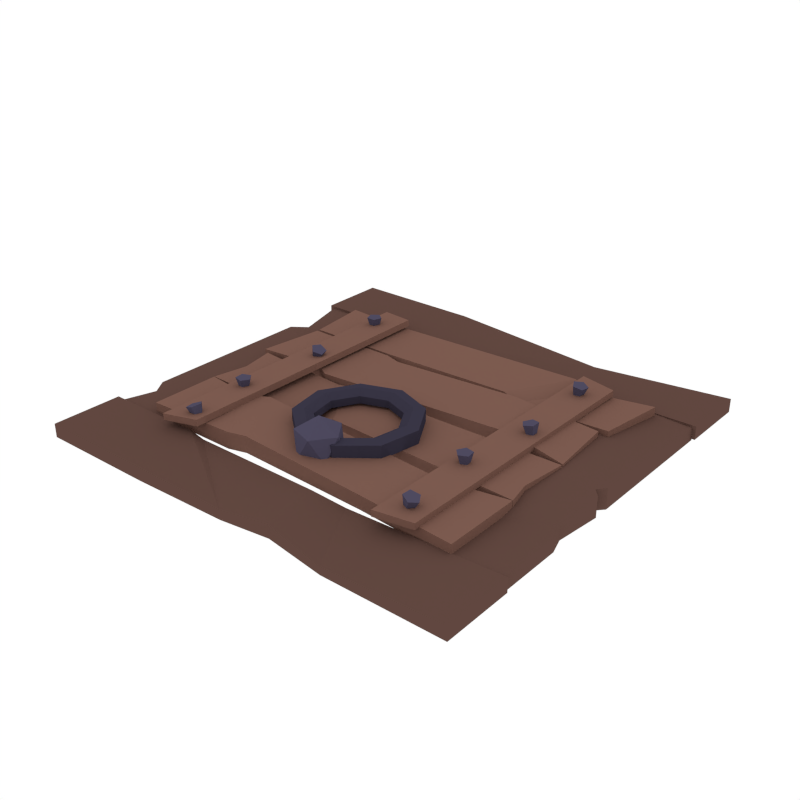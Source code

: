 # Source: Trapdoor.blend  (saved by Blender 2.79.0; exported with 4.5.12 LTS)
import bpy
from mathutils import Matrix  # noqa: F401  (used for matrix-valued properties, if any)

bpy.ops.wm.read_factory_settings(use_empty=True)
scene = bpy.context.scene
scene.name = 'Scene'

# ---- collections
col_collection_1 = bpy.data.collections.new('Collection 1'); scene.collection.children.link(col_collection_1)

# ---- materials (node trees are filled in below, after node groups)
mat_metal = bpy.data.materials.new('Metal')
mat_metal.alpha_threshold = 0.0
mat_metal.diffuse_color = (0.07699, 0.06833, 0.1149, 1.0)
mat_metal.roughness = 0.5
mat_darkmetal = bpy.data.materials.new('DarkMetal')
mat_darkmetal.alpha_threshold = 0.0
mat_darkmetal.diffuse_color = (0.04147, 0.03704, 0.06072, 1.0)
mat_darkmetal.roughness = 0.5
mat_wood = bpy.data.materials.new('Wood')
mat_wood.alpha_threshold = 0.0
mat_wood.diffuse_color = (0.2019, 0.104, 0.07929, 1.0)
mat_wood.roughness = 0.5
mat_darkwood = bpy.data.materials.new('DarkWood')
mat_darkwood.alpha_threshold = 0.0
mat_darkwood.diffuse_color = (0.1193, 0.06328, 0.05077, 1.0)
mat_darkwood.roughness = 0.5

# ---- material node trees

# ---- world
world_world = bpy.data.worlds.new('World'); scene.world = world_world
world_world.color = (1.0, 1.0, 1.0)
world_world.use_sun_shadow = False
world_world.sun_shadow_jitter_overblur = 0.0
world_world.cycles.sampling_method = 'NONE'
world_world.cycles.sample_map_resolution = 256

# ---- meshes
me_cylinder_006 = bpy.data.meshes.new('Cylinder.006')
me_cylinder_006.from_pydata([(0.5009, 0.1044, 0.03756), (0.4871, 0.1191, 0.0977), (0.5157, 0.09917, 0.03981), (0.5208, 0.1071, 0.1028), (0.5153, 0.08334, 0.03968), (0.52, 0.071, 0.1025), (0.5003, 0.07881, 0.03735), (0.4858, 0.06066, 0.09722), (0.4914, 0.09184, 0.03604), (0.4655, 0.09039, 0.09423), (0.4614, 0.456, 0.03889), (0.4706, 0.471, 0.09984), (0.4753, 0.4489, 0.03619), (0.5022, 0.4547, 0.09366), (0.4729, 0.4332, 0.03654), (0.4967, 0.419, 0.09447), (0.4575, 0.4307, 0.03947), (0.4616, 0.4133, 0.1011), (0.4504, 0.4448, 0.04092), (0.4455, 0.4454, 0.1045), (0.4565, -0.1994, 0.03779), (0.468, -0.1888, 0.09927), (0.4584, -0.2151, 0.03779), (0.4723, -0.2247, 0.09927), (0.444, -0.2218, 0.03779), (0.4395, -0.2398, 0.09927), (0.4333, -0.2101, 0.03779), (0.4149, -0.2133, 0.09927), (0.441, -0.1963, 0.03779), (0.4325, -0.1818, 0.09927), (0.4706, -0.5065, 0.03786), (0.4944, -0.493, 0.09508), (0.4789, -0.5197, 0.03502), (0.5132, -0.5231, 0.08859), (0.4694, -0.5321, 0.03777), (0.4916, -0.5514, 0.09489), (0.4553, -0.5265, 0.04232), (0.4594, -0.5386, 0.1053), (0.456, -0.5107, 0.04237), (0.4611, -0.5026, 0.1054), (-0.4531, -0.5244, 0.04051), (-0.4723, -0.5103, 0.09929), (-0.4421, -0.5351, 0.04422), (-0.4471, -0.5347, 0.1078), (-0.4481, -0.5495, 0.04169), (-0.4609, -0.5676, 0.102), (-0.463, -0.5477, 0.03642), (-0.4948, -0.5635, 0.08996), (-0.466, -0.5322, 0.03569), (-0.5018, -0.5281, 0.08829), (-0.4958, -0.2707, 0.03779), (-0.492, -0.2556, 0.09927), (-0.4856, -0.2829, 0.03779), (-0.4688, -0.2833, 0.09927), (-0.494, -0.2963, 0.03779), (-0.4879, -0.3139, 0.09927), (-0.5093, -0.2925, 0.03779), (-0.523, -0.3052, 0.09927), (-0.5104, -0.2767, 0.03779), (-0.5255, -0.2691, 0.09927), (-0.4785, 0.08563, 0.03677), (-0.4448, 0.09559, 0.08955), (-0.4753, 0.07025, 0.03485), (-0.4374, 0.06049, 0.08517), (-0.4878, 0.06196, 0.03994), (-0.4659, 0.04156, 0.09679), (-0.4987, 0.07221, 0.04501), (-0.4909, 0.06496, 0.1084), (-0.493, 0.08684, 0.04305), (-0.4778, 0.09835, 0.1039), (-0.503, 0.4588, 0.03779), (-0.503, 0.4744, 0.09927), (-0.4902, 0.4495, 0.03779), (-0.4738, 0.4532, 0.09927), (-0.4951, 0.4344, 0.03779), (-0.4849, 0.4188, 0.09927), (-0.5109, 0.4344, 0.03779), (-0.5211, 0.4188, 0.09927), (-0.5158, 0.4495, 0.03779), (-0.5322, 0.4532, 0.09927), (0.001953, 0.01366, 0.09247), (0.001953, -0.02936, 0.09895), (0.001953, -0.06385, 0.08081), (0.001953, -0.06385, 0.05171), (0.001953, -0.02936, 0.03356), (0.001953, 0.01366, 0.04004), (-0.1492, -0.04134, 0.09247), (-0.1215, -0.07429, 0.09895), (-0.09933, -0.1007, 0.08081), (-0.09933, -0.1007, 0.05171), (-0.1215, -0.07429, 0.03356), (-0.1492, -0.04134, 0.04004), (-0.2296, -0.1806, 0.09247), (-0.1872, -0.1881, 0.09895), (-0.1532, -0.1941, 0.08081), (-0.1532, -0.1941, 0.05171), (-0.1872, -0.1881, 0.03356), (-0.2296, -0.1806, 0.04004), (-0.2016, -0.339, 0.09247), (-0.1644, -0.3175, 0.09895), (-0.1345, -0.3002, 0.08081), (-0.1345, -0.3002, 0.05171), (-0.1644, -0.3175, 0.03356), (-0.2016, -0.339, 0.04004), (-0.07845, -0.4423, 0.09247), (-0.06374, -0.4019, 0.09895), (-0.05194, -0.3695, 0.08081), (-0.05194, -0.3695, 0.05171), (-0.06374, -0.4019, 0.03356), (-0.07845, -0.4423, 0.04004), (0.08236, -0.4423, 0.09247), (0.06764, -0.4019, 0.09895), (0.05585, -0.3695, 0.08081), (0.05585, -0.3695, 0.05171), (0.06764, -0.4019, 0.03356), (0.08236, -0.4423, 0.04004), (0.2055, -0.339, 0.09247), (0.1683, -0.3175, 0.09895), (0.1384, -0.3002, 0.08081), (0.1384, -0.3002, 0.05171), (0.1683, -0.3175, 0.03356), (0.2055, -0.339, 0.04004), (0.2335, -0.1806, 0.09247), (0.1911, -0.1881, 0.09895), (0.1571, -0.1941, 0.08081), (0.1571, -0.1941, 0.05171), (0.1911, -0.1881, 0.03356), (0.2335, -0.1806, 0.04004), (0.1531, -0.04134, 0.09247), (0.1254, -0.07429, 0.09895), (0.1032, -0.1007, 0.08081), (0.1032, -0.1007, 0.05171), (0.1254, -0.07429, 0.03356), (0.1531, -0.04134, 0.04004), (0.001953, -0.416, -0.02436), (0.07094, -0.4661, 0.02834), (-0.0244, -0.4971, 0.02834), (-0.08332, -0.416, 0.02834), (-0.0244, -0.3349, 0.02834), (0.07094, -0.3659, 0.02834), (0.0283, -0.4971, 0.1136), (-0.06703, -0.4661, 0.1136), (-0.06703, -0.3659, 0.1136), (0.0283, -0.3349, 0.1136), (0.08722, -0.416, 0.1136), (0.001953, -0.416, 0.1663), (0.581, -0.5811, 0.004837), (0.8576, -0.5811, 0.004837), (0.581, -0.5811, -0.04884), (0.8576, -0.5811, -0.04884), (0.8726, 0.5734, 0.01418), (0.8726, 0.8501, 0.01418), (0.8726, 0.5734, -0.0395), (0.8726, 0.8501, -0.0395), (0.581, 0.01405, 0.03072), (0.8576, -0.06793, 0.03072), (0.581, 0.01405, -0.04884), (0.8576, -0.06793, -0.04884), (0.1962, 0.6042, -0.008829), (0.3262, 0.8016, -0.004994), (0.1962, 0.6042, -0.0395), (0.3262, 0.8016, -0.03566), (0.623, -0.4448, 0.004837), (0.8576, -0.3117, 0.004837), (0.623, -0.4448, -0.04884), (0.8576, -0.3117, -0.04884), (0.581, -0.3809, 0.004837), (0.8379, -0.2477, 0.004837), (0.581, -0.3809, -0.04884), (0.8379, -0.2477, -0.04884), (0.8303, -0.03681, 0.03072), (0.581, 0.04517, 0.03072), (0.581, 0.6066, 0.004837), (0.8576, 0.5812, 0.004837), (0.8303, -0.03681, -0.04884), (0.581, 0.04517, -0.04884), (0.581, 0.6066, -0.04884), (0.8576, 0.5812, -0.04884), (0.8726, -0.5733, 0.01418), (0.8726, -0.8499, 0.01418), (0.8726, -0.5733, -0.0395), (0.8726, -0.8499, -0.0395), (0.5957, 0.07629, 0.03072), (0.8576, -0.00569, 0.03072), (0.5957, 0.07629, -0.04884), (0.8576, -0.00569, -0.04884), (0.1318, -0.5913, 0.01418), (0.1645, -0.8143, 0.01418), (0.1318, -0.5913, -0.0395), (0.1645, -0.8143, -0.0395), (0.2608, -0.5733, -0.008319), (0.4097, -0.8499, -0.008319), (0.2608, -0.5733, -0.0395), (0.4097, -0.8499, -0.0395), (-0.8537, 0.5812, 0.004837), (-0.5771, 0.5812, 0.004837), (-0.8537, 0.5812, -0.04884), (-0.5771, 0.5812, -0.04884), (-0.8687, 0.5734, 0.01418), (-0.8687, 0.8501, 0.01418), (-0.8687, 0.5734, -0.0395), (-0.8687, 0.8501, -0.0395), (-0.1923, 0.5734, 0.01418), (-0.3431, 0.8433, 0.01801), (-0.1923, 0.5734, -0.0395), (-0.3431, 0.8433, -0.03566), (-0.2569, 0.5734, 0.01418), (-0.4057, 0.8501, 0.01418), (-0.2569, 0.5734, -0.0395), (-0.4057, 0.8501, -0.0395), (-0.8117, 0.3712, -0.006666), (-0.5771, 0.2381, -0.006667), (-0.8117, 0.3712, -0.04884), (-0.5771, 0.2381, -0.04884), (-0.8537, 0.3072, 0.004837), (-0.5968, 0.1741, 0.004837), (-0.8537, 0.3072, -0.04884), (-0.5968, 0.1741, -0.04884), (-0.8537, -0.5811, 0.004837), (-0.5771, -0.5811, 0.004837), (-0.8537, -0.5811, -0.04884), (-0.5771, -0.5811, -0.04884), (-0.8687, -0.5733, 0.01418), (-0.8687, -0.8499, 0.01418), (-0.8687, -0.5733, -0.0395), (-0.8687, -0.8499, -0.0395), (-0.4025, -0.5733, -0.001078), (-0.02192, -0.8431, 0.002757), (-0.4025, -0.5733, -0.0395), (-0.02192, -0.8431, -0.03566), (-0.4671, -0.5733, 0.01418), (-0.4057, -0.8499, 0.01418), (-0.4671, -0.5733, -0.0395), (-0.4057, -0.8499, -0.0395), (-0.8117, -0.4448, 0.004837), (-0.5771, -0.3117, 0.004837), (-0.8117, -0.4448, -0.04884), (-0.5771, -0.3117, -0.04884), (-0.8537, -0.3809, 0.004837), (-0.5968, -0.2477, 0.004837), (-0.8537, -0.3809, -0.04884), (-0.5968, -0.2477, -0.04884), (0.7135, 0.567, 0.04064), (0.6771, 0.3031, 0.04064), (0.7135, 0.567, -0.01304), (0.6771, 0.3031, -0.01304), (0.4464, 0.5377, 0.02538), (0.3001, 0.3031, 0.02538), (0.4464, 0.5377, -0.01304), (0.3001, 0.3031, -0.01304), (0.3761, 0.5798, 0.04064), (0.2298, 0.3229, 0.04064), (0.3761, 0.5798, -0.01304), (0.2298, 0.3229, -0.01304), (-0.7093, 0.556, 0.04064), (-0.6812, 0.3031, 0.04064), (-0.7093, 0.556, -0.01304), (-0.6812, 0.3031, -0.01304), (-0.4504, 0.5377, 0.04064), (-0.3041, 0.3031, 0.04064), (-0.4504, 0.5377, -0.01304), (-0.3041, 0.3031, -0.01304), (-0.7143, 0.02625, 0.04064), (-0.6812, 0.2901, 0.04064), (-0.7143, 0.02625, -0.01304), (-0.6812, 0.2901, -0.01304), (-0.4504, 0.05549, 0.04064), (-0.3041, 0.2901, 0.04064), (-0.4504, 0.05549, -0.01304), (-0.3041, 0.2901, -0.01304), (-0.3801, 0.01345, 0.04064), (-0.2338, 0.2704, 0.04064), (-0.3801, 0.01345, -0.01304), (-0.2338, 0.2704, -0.01304), (0.6771, 0.01345, 0.04064), (0.6507, 0.281, 0.04064), (0.6771, 0.01345, -0.01304), (0.6507, 0.281, -0.01304), (0.4464, 0.05549, 0.05589), (0.3001, 0.2901, 0.05589), (0.4464, 0.05549, -0.01304), (0.3001, 0.2901, -0.01304), (-0.6812, -0.2696, 0.04064), (-0.6812, 0.007032, 0.04064), (-0.6812, -0.2696, -0.01304), (-0.6812, 0.007032, -0.01304), (-0.182, -0.2606, 0.02122), (-0.3041, 0.007032, 0.02122), (-0.182, -0.2606, -0.01304), (-0.3041, 0.007032, -0.01304), (-0.1051, -0.2366, 0.04064), (-0.2338, -0.01271, 0.04064), (-0.1051, -0.2366, -0.01304), (-0.2338, -0.01271, -0.01304), (0.6771, -0.2696, 0.04064), (0.6771, 0.007032, 0.04064), (0.6771, -0.2696, -0.01304), (0.6771, 0.007032, -0.01304), (-0.6812, -0.5483, -0.01304), (-0.6812, -0.2717, -0.01304), (-0.6812, -0.5483, 0.04064), (-0.6812, -0.2717, 0.04064), (-0.4504, -0.3137, 0.05312), (-0.3041, -0.5483, 0.05312), (-0.4504, -0.3137, -0.01304), (-0.3041, -0.5483, -0.01304), (-0.3801, -0.2717, 0.05312), (-0.2338, -0.5286, 0.05312), (-0.3801, -0.2717, -0.01304), (-0.2338, -0.5286, -0.01304), (0.6771, -0.2717, 0.04064), (0.6755, -0.5776, 0.04064), (0.6771, -0.2717, -0.01304), (0.6755, -0.5776, -0.01304), (0.4464, -0.3137, 0.04064), (0.3001, -0.5483, 0.04064), (0.4464, -0.3137, -0.01304), (0.3001, -0.5483, -0.01304), (-0.6547, -0.1313, 0.04064), (-0.243, -0.1268, 0.02122), (-0.1694, -0.1247, 0.04064), (-0.6547, -0.1313, -0.01304), (0.6573, -0.1752, 0.04064), (0.6573, -0.1752, -0.01304), (-0.5544, 0.5814, 0.06395), (-0.4095, 0.5483, 0.07678), (-0.5522, 0.5814, 0.03883), (-0.4073, 0.5483, 0.05167), (-0.5615, -0.6125, 0.06333), (-0.4145, -0.586, 0.07634), (-0.5592, -0.6125, 0.03821), (-0.4123, -0.586, 0.05122), (0.4067, 0.5814, 0.06236), (0.5522, 0.5483, 0.06236), (0.4067, 0.5814, 0.03714), (0.5522, 0.5483, 0.03714), (0.3997, -0.6125, 0.06236), (0.5472, -0.586, 0.06236), (0.3997, -0.6125, 0.03714), (0.5472, -0.586, 0.03714)], [], [(0, 1, 3, 2), (2, 3, 5, 4), (4, 5, 7, 6), (3, 1, 9, 7, 5), (6, 7, 9, 8), (8, 9, 1, 0), (10, 11, 13, 12), (12, 13, 15, 14), (14, 15, 17, 16), (13, 11, 19, 17, 15), (16, 17, 19, 18), (18, 19, 11, 10), (20, 21, 23, 22), (22, 23, 25, 24), (24, 25, 27, 26), (23, 21, 29, 27, 25), (26, 27, 29, 28), (28, 29, 21, 20), (30, 31, 33, 32), (32, 33, 35, 34), (34, 35, 37, 36), (33, 31, 39, 37, 35), (36, 37, 39, 38), (38, 39, 31, 30), (40, 41, 43, 42), (42, 43, 45, 44), (44, 45, 47, 46), (43, 41, 49, 47, 45), (46, 47, 49, 48), (48, 49, 41, 40), (50, 51, 53, 52), (52, 53, 55, 54), (54, 55, 57, 56), (53, 51, 59, 57, 55), (56, 57, 59, 58), (58, 59, 51, 50), (60, 61, 63, 62), (62, 63, 65, 64), (64, 65, 67, 66), (63, 61, 69, 67, 65), (66, 67, 69, 68), (68, 69, 61, 60), (70, 71, 73, 72), (72, 73, 75, 74), (74, 75, 77, 76), (73, 71, 79, 77, 75), (76, 77, 79, 78), (78, 79, 71, 70), (115, 121, 116, 110), (80, 86, 87, 81), (81, 87, 88, 82), (82, 88, 89, 83), (83, 89, 90, 84), (84, 90, 91, 85), (97, 103, 98, 92), (86, 92, 93, 87), (87, 93, 94, 88), (88, 94, 95, 89), (89, 95, 96, 90), (90, 96, 97, 91), (133, 85, 80, 128), (92, 98, 99, 93), (93, 99, 100, 94), (94, 100, 101, 95), (95, 101, 102, 96), (96, 102, 103, 97), (91, 97, 92, 86), (98, 104, 105, 99), (99, 105, 106, 100), (100, 106, 107, 101), (101, 107, 108, 102), (102, 108, 109, 103), (127, 133, 128, 122), (104, 110, 111, 105), (105, 111, 112, 106), (106, 112, 113, 107), (107, 113, 114, 108), (108, 114, 115, 109), (121, 127, 122, 116), (110, 116, 117, 111), (111, 117, 118, 112), (112, 118, 119, 113), (113, 119, 120, 114), (114, 120, 121, 115), (103, 109, 104, 98), (116, 122, 123, 117), (117, 123, 124, 118), (118, 124, 125, 119), (119, 125, 126, 120), (120, 126, 127, 121), (122, 128, 129, 123), (123, 129, 130, 124), (124, 130, 131, 125), (125, 131, 132, 126), (126, 132, 133, 127), (109, 115, 110, 104), (128, 80, 81, 129), (129, 81, 82, 130), (130, 82, 83, 131), (131, 83, 84, 132), (132, 84, 85, 133), (85, 91, 86, 80), (134, 135, 136), (135, 134, 139), (134, 136, 137), (134, 137, 138), (134, 138, 139), (135, 139, 144), (136, 135, 140), (137, 136, 141), (138, 137, 142), (139, 138, 143), (135, 144, 140), (136, 140, 141), (137, 141, 142), (138, 142, 143), (139, 143, 144), (140, 144, 145), (141, 140, 145), (142, 141, 145), (143, 142, 145), (144, 143, 145), (154, 155, 170, 171), (155, 157, 174, 170), (162, 164, 148, 146), (171, 175, 156, 154), (167, 169, 157, 155), (166, 167, 155, 154), (159, 203, 202, 158), (151, 153, 161, 159), (158, 160, 152, 150), (150, 151, 159, 158), (161, 205, 203, 159), (146, 147, 163, 162), (147, 149, 165, 163), (166, 168, 164, 162), (154, 156, 168, 166), (162, 163, 167, 166), (163, 165, 169, 167), (146, 148, 149, 147), (150, 152, 153, 151), (182, 171, 170, 183), (183, 170, 174, 185), (172, 176, 184, 182), (190, 178, 180, 192), (171, 182, 184, 175), (173, 183, 185, 177), (188, 228, 226, 186), (186, 190, 192, 188), (191, 187, 189, 193), (179, 191, 193, 181), (178, 190, 191, 179), (172, 182, 183, 173), (172, 173, 177, 176), (178, 179, 181, 180), (210, 194, 196, 212), (206, 198, 200, 208), (240, 238, 214, 216), (158, 202, 204, 160), (206, 202, 203, 207), (207, 203, 205, 209), (199, 207, 209, 201), (198, 206, 207, 199), (202, 206, 208, 204), (194, 210, 211, 195), (195, 211, 213, 197), (214, 210, 212, 216), (210, 214, 215, 211), (211, 215, 217, 213), (194, 195, 197, 196), (198, 199, 201, 200), (234, 236, 220, 218), (230, 232, 224, 222), (239, 215, 214, 238), (187, 186, 226, 227), (190, 186, 187, 191), (230, 231, 227, 226), (231, 233, 229, 227), (189, 187, 227, 229), (223, 225, 233, 231), (222, 223, 231, 230), (226, 228, 232, 230), (218, 219, 235, 234), (219, 221, 237, 235), (238, 240, 236, 234), (241, 217, 215, 239), (234, 235, 239, 238), (235, 237, 241, 239), (218, 220, 221, 219), (222, 224, 225, 223), (246, 242, 244, 248), (258, 259, 251, 250), (242, 246, 247, 243), (243, 247, 249, 245), (250, 246, 248, 252), (246, 250, 251, 247), (247, 251, 253, 249), (242, 243, 245, 244), (258, 260, 256, 254), (259, 261, 253, 251), (254, 255, 259, 258), (255, 257, 261, 259), (254, 256, 257, 255), (252, 260, 258, 250), (266, 262, 264, 268), (278, 279, 271, 270), (262, 266, 267, 263), (263, 267, 269, 265), (270, 266, 268, 272), (266, 270, 271, 267), (267, 271, 273, 269), (262, 263, 265, 264), (278, 280, 276, 274), (279, 281, 273, 271), (274, 275, 279, 278), (275, 277, 281, 279), (274, 276, 277, 275), (272, 280, 278, 270), (286, 282, 284, 288), (295, 297, 293, 291), (318, 319, 287, 283), (283, 287, 289, 285), (290, 286, 288, 292), (319, 320, 291, 287), (287, 291, 293, 289), (318, 283, 285, 321), (302, 304, 299, 301), (292, 296, 294, 290), (300, 298, 305, 303), (301, 300, 303, 302), (322, 323, 297, 295), (314, 306, 307, 315), (322, 295, 291, 320), (306, 308, 304, 302), (302, 303, 307, 306), (303, 305, 309, 307), (301, 299, 298, 300), (314, 310, 312, 316), (315, 307, 309, 317), (310, 314, 315, 311), (311, 315, 317, 313), (310, 311, 313, 312), (308, 306, 314, 316), (294, 322, 320, 290), (294, 296, 323, 322), (282, 318, 321, 284), (286, 290, 320, 319), (282, 286, 319, 318), (324, 325, 327, 326), (324, 328, 329, 325), (325, 329, 331, 327), (324, 326, 330, 328), (328, 330, 331, 329), (332, 333, 335, 334), (332, 336, 337, 333), (333, 337, 339, 335), (332, 334, 338, 336), (336, 338, 339, 337)])
me_cylinder_006.polygons.foreach_set('material_index', [0, 0, 0, 0, 0, 0, 0, 0, 0, 0, 0, 0, 0, 0, 0, 0, 0, 0, 0, 0, 0, 0, 0, 0, 0, 0, 0, 0, 0, 0, 0, 0, 0, 0, 0, 0, 0, 0, 0, 0, 0, 0, 0, 0, 0, 0, 0, 0, 1, 1, 1, 1, 1, 1, 1, 1, 1, 1, 1, 1, 1, 1, 1, 1, 1, 1, 1, 1, 1, 1, 1, 1, 1, 1, 1, 1, 1, 1, 1, 1, 1, 1, 1, 1, 1, 1, 1, 1, 1, 1, 1, 1, 1, 1, 1, 1, 1, 1, 1, 1, 1, 1, 0, 0, 0, 0, 0, 0, 0, 0, 0, 0, 0, 0, 0, 0, 0, 0, 0, 0, 0, 0, 3, 3, 3, 3, 3, 3, 3, 3, 3, 3, 3, 3, 3, 3, 3, 3, 3, 3, 3, 3, 3, 3, 3, 3, 3, 3, 3, 3, 3, 3, 3, 3, 3, 3, 3, 3, 3, 3, 3, 3, 3, 3, 3, 3, 3, 3, 3, 3, 3, 3, 3, 3, 3, 3, 3, 3, 3, 3, 3, 3, 3, 3, 3, 3, 3, 3, 3, 3, 2, 2, 2, 2, 2, 2, 2, 2, 2, 2, 2, 2, 2, 2, 2, 2, 2, 2, 2, 2, 2, 2, 2, 2, 2, 2, 2, 2, 2, 2, 2, 2, 2, 2, 2, 2, 2, 2, 2, 2, 2, 2, 2, 2, 2, 2, 2, 2, 2, 2, 2, 2, 2, 2, 2, 2, 2, 2, 2, 2, 2, 2, 2, 2, 2, 2, 2, 2])
me_cylinder_006.materials.append(mat_metal)
me_cylinder_006.materials.append(mat_darkmetal)
me_cylinder_006.materials.append(mat_wood)
me_cylinder_006.materials.append(mat_darkwood)
me_cylinder_006.use_remesh_preserve_volume = False
me_cylinder_006.use_remesh_preserve_attributes = False
me_cylinder_006.use_mirror_vertex_groups = False
me_cylinder_006.update()

# ---- objects
ob_trapdoor = bpy.data.objects.new('Trapdoor', me_cylinder_006)

# ---- transforms, parenting, visibility, modifiers, constraints
ob_trapdoor.location = (0.0, 0.0, 0.0)
ob_trapdoor.lineart.crease_threshold = 0.0

# ---- collection membership
col_collection_1.objects.link(ob_trapdoor)

# ---- scene / render settings (as saved in the file)
scene.frame_start = 1; scene.frame_end = 250; scene.frame_set(0)
scene.render.engine = 'CYCLES'
scene.render.resolution_x = 1000
scene.render.resolution_y = 1000
scene.render.dither_intensity = 0.0
scene.cycles.samples = 200
scene.cycles.sampling_pattern = 'TABULATED_SOBOL'
scene.cycles.light_sampling_threshold = 0.0
scene.cycles.use_adaptive_sampling = False
scene.cycles.use_light_tree = False
scene.cycles.caustics_reflective = False
scene.cycles.caustics_refractive = False
scene.cycles.blur_glossy = 0.0
scene.cycles.max_bounces = 2
scene.cycles.pixel_filter_type = 'GAUSSIAN'
scene.cycles.sample_clamp_indirect = 0.0
scene.view_settings.view_transform = 'Standard'
bpy.context.view_layer.update()

# ---- added for rendering (the .blend has no active camera): camera
cam_auto = bpy.data.cameras.new('AutoCamera')
cam_auto.lens = 50.0
cam_auto.sensor_width = 36.0
cam_auto.clip_end = 1000.0
ob_auto_camera = bpy.data.objects.new('AutoCamera', cam_auto)
scene.collection.objects.link(ob_auto_camera)
ob_auto_camera.location = (2.2623, -2.71235, 1.86701)
ob_auto_camera.rotation_euler = (1.09748, -7.21219e-08, 0.694738)
scene.camera = ob_auto_camera
bpy.context.view_layer.update()
